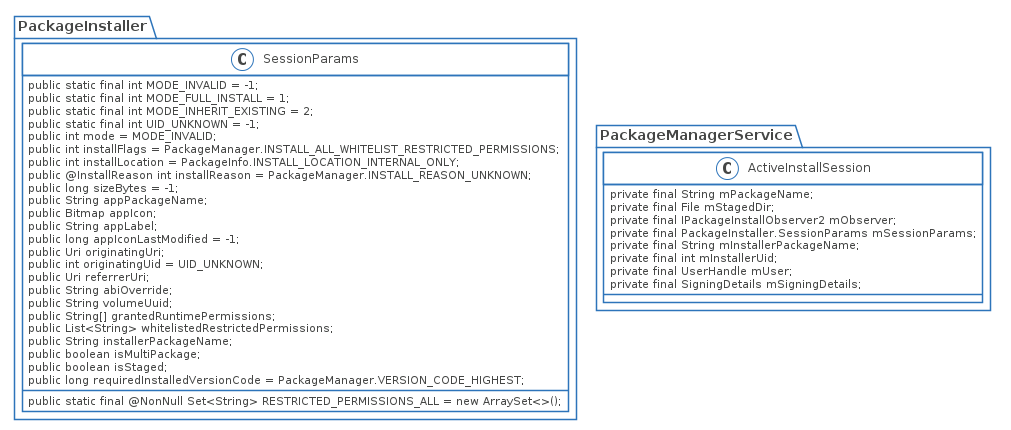

The diagram above was rendered by PlantUML. Its source (embedded in the PNG):
@startuml packageinstaller-install-package-class

skinparam shadowing false
skinparam DefaultFontName Proxima Nova
skinparam ArrowColor #00b2e2
skinparam DefaultFontColor #454645

skinparam ActivityBorderColor #2D74BA
skinparam ActivityDiamondBorderColor #2D74BA
skinparam ActorBorderColor #2D74BA
skinparam AgentBorderColor #2D74BA
skinparam ArtifactBorderColor #2D74BA
skinparam BoundaryBorderColor #2D74BA
skinparam CardBorderColor #2D74BA
skinparam ClassBorderColor #2D74BA
skinparam CloudBorderColor #2D74BA
skinparam CollectionsBorderColor #2D74BA
skinparam ComponentBorderColor #2D74BA
skinparam ControlBorderColor #2D74BA
skinparam DatabaseBorderColor #2D74BA
skinparam EntityBorderColor #2D74BA
skinparam FileBorderColor #2D74BA
skinparam FolderBorderColor #2D74BA
skinparam FrameBorderColor #2D74BA
skinparam InterfaceBorderColor #2D74BA
skinparam LegendBorderColor #2D74BA
skinparam NodeBorderColor #2D74BA
skinparam NoteBorderColor #2D74BA
skinparam ObjectBorderColor #2D74BA
skinparam PackageBorderColor #2D74BA
skinparam PageBorderColor #2D74BA
skinparam ParticipantBorderColor #2D74BA
skinparam PartitionBorderColor #2D74BA
skinparam QueueBorderColor #2D74BA
skinparam RectangleBorderColor #2D74BA
skinparam SequenceBoxBorderColor #2D74BA
skinparam SequenceDividerBorderColor #2D74BA
skinparam SequenceGroupBorderColor #2D74BA
skinparam SequenceLifeLineBorderColor #2D74BA
skinparam SequenceReferenceBorderColor #2D74BA
skinparam StackBorderColor #2D74BA
skinparam StateBorderColor #2D74BA
skinparam StereotypeABorderColor #2D74BA
skinparam StereotypeCBorderColor #2D74BA
skinparam StereotypeEBorderColor #2D74BA
skinparam StereotypeIBorderColor #2D74BA
skinparam StereotypeNBorderColor #2D74BA
skinparam StorageBorderColor #2D74BA
skinparam SwimlaneBorderColor #2D74BA
skinparam UsecaseBorderColor #2D74BA

skinparam ActivityBackgroundColor #FFFFFF
skinparam ActivityDiamondBackgroundColor #FFFFFF
skinparam ActorBackgroundColor #FFFFFF
skinparam AgentBackgroundColor #FFFFFF
skinparam ArtifactBackgroundColor #FFFFFF
skinparam BackgroundColor #FFFFFF
skinparam BoundaryBackgroundColor #FFFFFF
skinparam CardBackgroundColor #FFFFFF
skinparam ClassBackgroundColor #FFFFFF
skinparam ClassHeaderBackgroundColor #FFFFFF
skinparam CloudBackgroundColor #FFFFFF
skinparam CollectionsBackgroundColor #FFFFFF
skinparam ComponentBackgroundColor #FFFFFF
skinparam ControlBackgroundColor #FFFFFF
skinparam DatabaseBackgroundColor #FFFFFF
skinparam EntityBackgroundColor #FFFFFF
skinparam FileBackgroundColor #FFFFFF
skinparam FolderBackgroundColor #FFFFFF
skinparam FrameBackgroundColor #FFFFFF
skinparam IconPackageBackgroundColor #FFFFFF
skinparam IconPrivateBackgroundColor #FFFFFF
skinparam IconProtectedBackgroundColor #FFFFFF
skinparam IconPublicBackgroundColor #FFFFFF
skinparam InterfaceBackgroundColor #FFFFFF
skinparam LegendBackgroundColor #FFFFFF
skinparam NodeBackgroundColor #FFFFFF
skinparam NoteBackgroundColor #FFFFFF
skinparam ObjectBackgroundColor #FFFFFF
skinparam PackageBackgroundColor #FFFFFF
skinparam ParticipantBackgroundColor #FFFFFF
skinparam PartitionBackgroundColor #FFFFFF
skinparam QueueBackgroundColor #FFFFFF
skinparam RectangleBackgroundColor #FFFFFF
skinparam SequenceBoxBackgroundColor #FFFFFF
skinparam SequenceDividerBackgroundColor #FFFFFF
skinparam SequenceGroupBackgroundColor #FFFFFF
skinparam SequenceGroupBodyBackgroundColor #FFFFFF
skinparam SequenceLifeLineBackgroundColor #FFFFFF
skinparam SequenceReferenceBackgroundColor #FFFFFF
skinparam SequenceReferenceHeaderBackgroundColor #FFFFFF
skinparam StackBackgroundColor #FFFFFF
skinparam StateBackgroundColor #FFFFFF
skinparam StereotypeABackgroundColor #FFFFFF
skinparam StereotypeCBackgroundColor #FFFFFF
skinparam StereotypeEBackgroundColor #FFFFFF
skinparam StereotypeIBackgroundColor #FFFFFF
skinparam StereotypeNBackgroundColor #FFFFFF
skinparam StorageBackgroundColor #FFFFFF
skinparam TitleBackgroundColor #FFFFFF
skinparam UsecaseBackgroundColor #FFFFFF

skinparam ActivityStartColor #454645
skinparam ActivityEndColor #454645
skinparam StateStartColor #454645
skinparam StateEndColor #454645
class PackageInstaller.SessionParams {
    public static final int MODE_INVALID = -1;
    public static final int MODE_FULL_INSTALL = 1;
    public static final int MODE_INHERIT_EXISTING = 2;
    public static final @NonNull Set<String> RESTRICTED_PERMISSIONS_ALL = new ArraySet<>();
    public static final int UID_UNKNOWN = -1;
    public int mode = MODE_INVALID;
    public int installFlags = PackageManager.INSTALL_ALL_WHITELIST_RESTRICTED_PERMISSIONS;
    public int installLocation = PackageInfo.INSTALL_LOCATION_INTERNAL_ONLY;
    public @InstallReason int installReason = PackageManager.INSTALL_REASON_UNKNOWN;
    public long sizeBytes = -1;
    public String appPackageName;
    public Bitmap appIcon;
    public String appLabel;
    public long appIconLastModified = -1;
    public Uri originatingUri;
    public int originatingUid = UID_UNKNOWN;
    public Uri referrerUri;
    public String abiOverride;
    public String volumeUuid;
    public String[] grantedRuntimePermissions;
    public List<String> whitelistedRestrictedPermissions;
    public String installerPackageName;
    public boolean isMultiPackage;
    public boolean isStaged;
    public long requiredInstalledVersionCode = PackageManager.VERSION_CODE_HIGHEST;
}
class PackageManagerService.ActiveInstallSession {
    private final String mPackageName;
    private final File mStagedDir;
    private final IPackageInstallObserver2 mObserver;
    private final PackageInstaller.SessionParams mSessionParams;
    private final String mInstallerPackageName;
    private final int mInstallerUid;
    private final UserHandle mUser;
    private final SigningDetails mSigningDetails;
}
@enduml